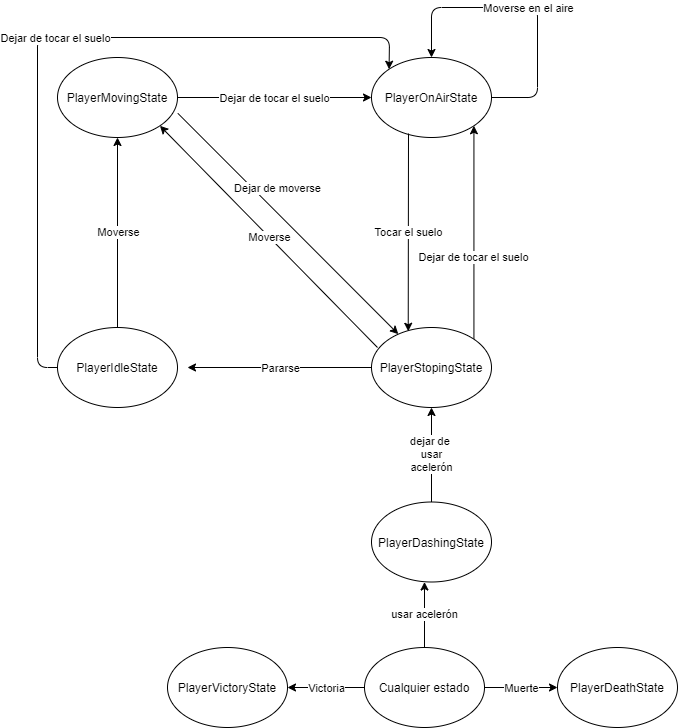

The diagram above was exported from draw.io. Its source (the exported page's mxGraphModel, read from the mxfile embedded in the PNG):
<mxGraphModel dx="1221" dy="613" grid="1" gridSize="10" guides="1" tooltips="1" connect="1" arrows="1" fold="1" page="1" pageScale="1" pageWidth="1169" pageHeight="1654" math="0" shadow="0">
  <root>
    <mxCell id="0" />
    <mxCell id="1" parent="0" />
    <mxCell id="yp26GOn8SFnR1slqI-5Q-1" value="PlayerIdleState" style="ellipse;whiteSpace=wrap;html=1;" parent="1" vertex="1">
      <mxGeometry x="160" y="370" width="120" height="80" as="geometry" />
    </mxCell>
    <mxCell id="yp26GOn8SFnR1slqI-5Q-2" value="PlayerOnAirState" style="ellipse;whiteSpace=wrap;html=1;" parent="1" vertex="1">
      <mxGeometry x="474" y="100" width="120" height="80" as="geometry" />
    </mxCell>
    <mxCell id="yp26GOn8SFnR1slqI-5Q-3" value="" style="endArrow=classic;html=1;entryX=0;entryY=0;entryDx=0;entryDy=0;exitX=0;exitY=0.5;exitDx=0;exitDy=0;" parent="1" source="yp26GOn8SFnR1slqI-5Q-1" target="yp26GOn8SFnR1slqI-5Q-2" edge="1">
      <mxGeometry relative="1" as="geometry">
        <mxPoint x="210" y="350" as="sourcePoint" />
        <mxPoint x="310" y="350" as="targetPoint" />
        <Array as="points">
          <mxPoint x="140" y="410" />
          <mxPoint x="140" y="80" />
          <mxPoint x="492" y="80" />
        </Array>
      </mxGeometry>
    </mxCell>
    <mxCell id="yp26GOn8SFnR1slqI-5Q-4" value="Dejar de tocar el suelo" style="edgeLabel;resizable=0;html=1;align=center;verticalAlign=middle;" parent="yp26GOn8SFnR1slqI-5Q-3" connectable="0" vertex="1">
      <mxGeometry relative="1" as="geometry" />
    </mxCell>
    <mxCell id="yp26GOn8SFnR1slqI-5Q-5" value="" style="endArrow=classic;html=1;entryX=0.306;entryY=0.047;entryDx=0;entryDy=0;entryPerimeter=0;" parent="1" target="yp26GOn8SFnR1slqI-5Q-12" edge="1">
      <mxGeometry relative="1" as="geometry">
        <mxPoint x="511" y="176" as="sourcePoint" />
        <mxPoint x="410" y="410" as="targetPoint" />
        <Array as="points" />
      </mxGeometry>
    </mxCell>
    <mxCell id="yp26GOn8SFnR1slqI-5Q-6" value="Tocar el suelo" style="edgeLabel;resizable=0;html=1;align=center;verticalAlign=middle;" parent="yp26GOn8SFnR1slqI-5Q-5" connectable="0" vertex="1">
      <mxGeometry relative="1" as="geometry" />
    </mxCell>
    <mxCell id="yp26GOn8SFnR1slqI-5Q-7" value="PlayerMovingState" style="ellipse;whiteSpace=wrap;html=1;" parent="1" vertex="1">
      <mxGeometry x="160" y="100" width="120" height="80" as="geometry" />
    </mxCell>
    <mxCell id="yp26GOn8SFnR1slqI-5Q-8" value="" style="endArrow=classic;html=1;entryX=0.5;entryY=1;entryDx=0;entryDy=0;" parent="1" source="yp26GOn8SFnR1slqI-5Q-1" target="yp26GOn8SFnR1slqI-5Q-7" edge="1">
      <mxGeometry relative="1" as="geometry">
        <mxPoint x="320" y="390" as="sourcePoint" />
        <mxPoint x="420" y="390" as="targetPoint" />
      </mxGeometry>
    </mxCell>
    <mxCell id="yp26GOn8SFnR1slqI-5Q-9" value="Moverse" style="edgeLabel;resizable=0;html=1;align=center;verticalAlign=middle;" parent="yp26GOn8SFnR1slqI-5Q-8" connectable="0" vertex="1">
      <mxGeometry relative="1" as="geometry" />
    </mxCell>
    <mxCell id="yp26GOn8SFnR1slqI-5Q-10" value="" style="endArrow=classic;html=1;exitX=0;exitY=0.5;exitDx=0;exitDy=0;" parent="1" source="yp26GOn8SFnR1slqI-5Q-12" edge="1">
      <mxGeometry relative="1" as="geometry">
        <mxPoint x="480" y="410" as="sourcePoint" />
        <mxPoint x="290" y="410" as="targetPoint" />
      </mxGeometry>
    </mxCell>
    <mxCell id="yp26GOn8SFnR1slqI-5Q-11" value="Pararse" style="edgeLabel;resizable=0;html=1;align=center;verticalAlign=middle;" parent="yp26GOn8SFnR1slqI-5Q-10" connectable="0" vertex="1">
      <mxGeometry relative="1" as="geometry" />
    </mxCell>
    <mxCell id="XSUADOqn3D5SEOfx-7OP-1" value="Dejar de tocar el suelo" style="edgeStyle=orthogonalEdgeStyle;rounded=0;orthogonalLoop=1;jettySize=auto;html=1;entryX=1;entryY=1;entryDx=0;entryDy=0;exitX=1;exitY=0;exitDx=0;exitDy=0;" parent="1" source="yp26GOn8SFnR1slqI-5Q-12" target="yp26GOn8SFnR1slqI-5Q-2" edge="1">
      <mxGeometry x="-0.2343" relative="1" as="geometry">
        <mxPoint y="-1" as="offset" />
      </mxGeometry>
    </mxCell>
    <mxCell id="yp26GOn8SFnR1slqI-5Q-12" value="PlayerStopingState" style="ellipse;whiteSpace=wrap;html=1;" parent="1" vertex="1">
      <mxGeometry x="474" y="370" width="120" height="80" as="geometry" />
    </mxCell>
    <mxCell id="yp26GOn8SFnR1slqI-5Q-13" value="" style="endArrow=classic;html=1;exitX=1.003;exitY=0.698;exitDx=0;exitDy=0;exitPerimeter=0;" parent="1" source="yp26GOn8SFnR1slqI-5Q-7" target="yp26GOn8SFnR1slqI-5Q-12" edge="1">
      <mxGeometry relative="1" as="geometry">
        <mxPoint x="370" y="410" as="sourcePoint" />
        <mxPoint x="470" y="410" as="targetPoint" />
      </mxGeometry>
    </mxCell>
    <mxCell id="yp26GOn8SFnR1slqI-5Q-14" value="Dejar de moverse" style="edgeLabel;resizable=0;html=1;align=center;verticalAlign=middle;" parent="yp26GOn8SFnR1slqI-5Q-13" connectable="0" vertex="1">
      <mxGeometry relative="1" as="geometry">
        <mxPoint x="-11" y="-36" as="offset" />
      </mxGeometry>
    </mxCell>
    <mxCell id="lp6qn5A700aB6lV9SsqB-1" value="" style="endArrow=classic;html=1;entryX=0;entryY=0.5;entryDx=0;entryDy=0;exitX=1;exitY=0.5;exitDx=0;exitDy=0;" parent="1" source="yp26GOn8SFnR1slqI-5Q-7" target="yp26GOn8SFnR1slqI-5Q-2" edge="1">
      <mxGeometry relative="1" as="geometry">
        <mxPoint x="300" y="130" as="sourcePoint" />
        <mxPoint x="320" y="140" as="targetPoint" />
        <Array as="points" />
      </mxGeometry>
    </mxCell>
    <mxCell id="lp6qn5A700aB6lV9SsqB-2" value="Dejar de tocar el suelo" style="edgeLabel;resizable=0;html=1;align=center;verticalAlign=middle;" parent="lp6qn5A700aB6lV9SsqB-1" connectable="0" vertex="1">
      <mxGeometry relative="1" as="geometry" />
    </mxCell>
    <mxCell id="lp6qn5A700aB6lV9SsqB-3" value="" style="endArrow=classic;html=1;exitX=1;exitY=0.5;exitDx=0;exitDy=0;entryX=0.5;entryY=0;entryDx=0;entryDy=0;" parent="1" source="yp26GOn8SFnR1slqI-5Q-2" target="yp26GOn8SFnR1slqI-5Q-2" edge="1">
      <mxGeometry relative="1" as="geometry">
        <mxPoint x="700" y="120" as="sourcePoint" />
        <mxPoint x="800" y="120" as="targetPoint" />
        <Array as="points">
          <mxPoint x="640" y="140" />
          <mxPoint x="640" y="50" />
          <mxPoint x="534" y="50" />
        </Array>
      </mxGeometry>
    </mxCell>
    <mxCell id="lp6qn5A700aB6lV9SsqB-4" value="Moverse en el aire" style="edgeLabel;resizable=0;html=1;align=center;verticalAlign=middle;" parent="lp6qn5A700aB6lV9SsqB-3" connectable="0" vertex="1">
      <mxGeometry relative="1" as="geometry" />
    </mxCell>
    <mxCell id="lPBFAoLDOHuu4bBqeH-C-2" value="usar acelerón" style="edgeStyle=orthogonalEdgeStyle;rounded=0;orthogonalLoop=1;jettySize=auto;html=1;" parent="1" source="QP3lYORzpPETV-E8tHkO-1" edge="1">
      <mxGeometry relative="1" as="geometry">
        <mxPoint x="527" y="624.5" as="targetPoint" />
      </mxGeometry>
    </mxCell>
    <mxCell id="QP3lYORzpPETV-E8tHkO-1" value="Cualquier estado" style="ellipse;whiteSpace=wrap;html=1;" parent="1" vertex="1">
      <mxGeometry x="467" y="690" width="120" height="80" as="geometry" />
    </mxCell>
    <mxCell id="QP3lYORzpPETV-E8tHkO-2" value="PlayerDeathState" style="ellipse;whiteSpace=wrap;html=1;" parent="1" vertex="1">
      <mxGeometry x="660" y="690" width="120" height="80" as="geometry" />
    </mxCell>
    <mxCell id="QP3lYORzpPETV-E8tHkO-3" value="" style="endArrow=classic;html=1;entryX=0;entryY=0.5;entryDx=0;entryDy=0;" parent="1" target="QP3lYORzpPETV-E8tHkO-2" edge="1">
      <mxGeometry relative="1" as="geometry">
        <mxPoint x="587" y="730" as="sourcePoint" />
        <mxPoint x="687" y="730" as="targetPoint" />
      </mxGeometry>
    </mxCell>
    <mxCell id="QP3lYORzpPETV-E8tHkO-4" value="Muerte" style="edgeLabel;resizable=0;html=1;align=center;verticalAlign=middle;" parent="QP3lYORzpPETV-E8tHkO-3" connectable="0" vertex="1">
      <mxGeometry relative="1" as="geometry" />
    </mxCell>
    <mxCell id="QP3lYORzpPETV-E8tHkO-5" value="PlayerVictoryState" style="ellipse;whiteSpace=wrap;html=1;" parent="1" vertex="1">
      <mxGeometry x="270" y="690" width="120" height="80" as="geometry" />
    </mxCell>
    <mxCell id="QP3lYORzpPETV-E8tHkO-6" value="" style="endArrow=classic;html=1;exitX=0;exitY=0.5;exitDx=0;exitDy=0;entryX=1;entryY=0.5;entryDx=0;entryDy=0;" parent="1" source="QP3lYORzpPETV-E8tHkO-1" target="QP3lYORzpPETV-E8tHkO-5" edge="1">
      <mxGeometry relative="1" as="geometry">
        <mxPoint x="337" y="870" as="sourcePoint" />
        <mxPoint x="437" y="870" as="targetPoint" />
      </mxGeometry>
    </mxCell>
    <mxCell id="QP3lYORzpPETV-E8tHkO-7" value="Victoria" style="edgeLabel;resizable=0;html=1;align=center;verticalAlign=middle;" parent="QP3lYORzpPETV-E8tHkO-6" connectable="0" vertex="1">
      <mxGeometry relative="1" as="geometry" />
    </mxCell>
    <mxCell id="lPBFAoLDOHuu4bBqeH-C-4" value="dejar de&amp;nbsp;&lt;br&gt;usar&lt;br&gt;acelerón" style="edgeStyle=orthogonalEdgeStyle;rounded=0;orthogonalLoop=1;jettySize=auto;html=1;entryX=0.5;entryY=1;entryDx=0;entryDy=0;" parent="1" source="lPBFAoLDOHuu4bBqeH-C-1" target="yp26GOn8SFnR1slqI-5Q-12" edge="1">
      <mxGeometry relative="1" as="geometry" />
    </mxCell>
    <mxCell id="lPBFAoLDOHuu4bBqeH-C-1" value="PlayerDashingState" style="ellipse;whiteSpace=wrap;html=1;" parent="1" vertex="1">
      <mxGeometry x="474" y="544.5" width="120" height="80" as="geometry" />
    </mxCell>
    <mxCell id="kslLrM3BaAYuwVSv1S-o-2" value="" style="endArrow=classic;html=1;exitX=0.05;exitY=0.25;exitDx=0;exitDy=0;exitPerimeter=0;entryX=1;entryY=1;entryDx=0;entryDy=0;" parent="1" source="yp26GOn8SFnR1slqI-5Q-12" target="yp26GOn8SFnR1slqI-5Q-7" edge="1">
      <mxGeometry relative="1" as="geometry">
        <mxPoint x="290.3599999999999" y="200.00000000000003" as="sourcePoint" />
        <mxPoint x="270" y="344.15999999999997" as="targetPoint" />
      </mxGeometry>
    </mxCell>
    <mxCell id="kslLrM3BaAYuwVSv1S-o-3" value="Moverse" style="edgeLabel;resizable=0;html=1;align=center;verticalAlign=middle;" parent="kslLrM3BaAYuwVSv1S-o-2" connectable="0" vertex="1">
      <mxGeometry relative="1" as="geometry" />
    </mxCell>
  </root>
</mxGraphModel>